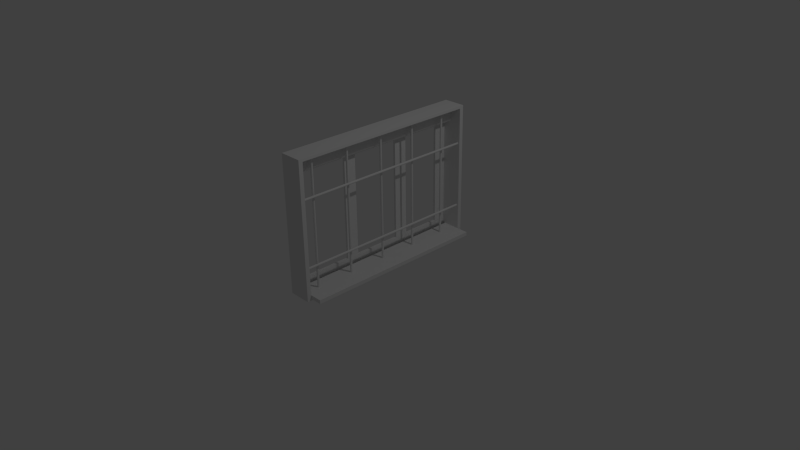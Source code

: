 # Source: window.blend  (saved by Blender 2.72.0; exported with 4.5.12 LTS)
import bpy
from mathutils import Matrix  # noqa: F401  (used for matrix-valued properties, if any)

bpy.ops.wm.read_factory_settings(use_empty=True)
scene = bpy.context.scene
scene.name = 'Scene'

# ---- collections
col_collection_1 = bpy.data.collections.new('Collection 1'); scene.collection.children.link(col_collection_1)

# ---- materials (node trees are filled in below, after node groups)
mat_bar = bpy.data.materials.new('Bar')
mat_bar.alpha_threshold = 0.0
mat_bar.use_transparent_shadow = False
mat_bar.roughness = 0.5

# ---- material node trees

# ---- world
world_world = bpy.data.worlds.new('World'); scene.world = world_world
world_world.color = (0.05088, 0.05088, 0.05088)
world_world.use_sun_shadow = False
world_world.sun_shadow_jitter_overblur = 0.0
world_world.cycles.sampling_method = 'MANUAL'
world_world.cycles.sample_map_resolution = 256

# ---- cameras
cam_camera = bpy.data.cameras.new('Camera')
cam_camera.clip_end = 100.0
cam_camera.lens = 35.0
cam_camera.sensor_width = 32.0
cam_camera.sensor_height = 18.0
cam_camera.ortho_scale = 7.314
cam_camera.dof.focus_distance = 0.0
cam_camera.dof.aperture_fstop = 128.0

# ---- lights
light_lamp = bpy.data.lights.new('Lamp', 'POINT')
light_lamp.transmission_factor = 0.0
light_lamp.cutoff_distance = 30.0
light_lamp.energy = 100.0
light_lamp.shadow_buffer_clip_start = 1.001
light_lamp.shadow_soft_size = 0.1
light_lamp.shadow_maximum_resolution = 0.006
light_lamp.use_absolute_resolution = True
light_lamp.cycles.use_multiple_importance_sampling = False

# ---- meshes
me_cube_002 = bpy.data.meshes.new('Cube.002')
me_cube_002.from_pydata([(-0.0008256, 1.25, 1.251), (-0.0008256, -1.25, 1.251), (0.002101, 1.25, 1.25), (0.002101, -1.25, 1.25), (0.004915, 1.25, 1.249), (0.004915, -1.25, 1.249), (0.007508, 1.25, 1.248), (0.007508, -1.25, 1.248), (0.009781, 1.25, 1.246), (0.009781, -1.25, 1.246), (0.01165, 1.25, 1.244), (0.01165, -1.25, 1.244), (0.01303, 1.25, 1.241), (0.01303, -1.25, 1.241), (0.01389, 1.25, 1.239), (0.01389, -1.25, 1.239), (0.01417, 1.25, 1.236), (0.01417, -1.25, 1.236), (0.01389, 1.25, 1.233), (0.01389, -1.25, 1.233), (0.01303, 1.25, 1.23), (0.01303, -1.25, 1.23), (0.01165, 1.25, 1.227), (0.01165, -1.25, 1.227), (0.009781, 1.25, 1.225), (0.009781, -1.25, 1.225), (0.007508, 1.25, 1.223), (0.007508, -1.25, 1.223), (0.004915, 1.25, 1.222), (0.004915, -1.25, 1.222), (0.002101, 1.25, 1.221), (0.002101, -1.25, 1.221), (-0.0008256, 1.25, 1.221), (-0.0008256, -1.25, 1.221), (-0.003752, 1.25, 1.221), (-0.003752, -1.25, 1.221), (-0.006566, 1.25, 1.222), (-0.006566, -1.25, 1.222), (-0.009159, 1.25, 1.223), (-0.009159, -1.25, 1.223), (-0.01143, 1.25, 1.225), (-0.01143, -1.25, 1.225), (-0.0133, 1.25, 1.227), (-0.0133, -1.25, 1.227), (-0.01468, 1.25, 1.23), (-0.01468, -1.25, 1.23), (-0.01554, 1.25, 1.233), (-0.01554, -1.25, 1.233), (-0.01583, 1.25, 1.236), (-0.01583, -1.25, 1.236), (-0.01554, 1.25, 1.239), (-0.01554, -1.25, 1.239), (-0.01468, 1.25, 1.241), (-0.01468, -1.25, 1.241), (-0.0133, 1.25, 1.244), (-0.0133, -1.25, 1.244), (-0.01143, 1.25, 1.246), (-0.01143, -1.25, 1.246), (-0.009159, 1.25, 1.248), (-0.009159, -1.25, 1.248), (-0.006566, 1.25, 1.249), (-0.006566, -1.25, 1.249), (-0.003752, 1.25, 1.25), (-0.003752, -1.25, 1.25), (-0.0008256, 1.25, 0.3755), (-0.0008256, -1.25, 0.3755), (0.002101, 1.25, 0.3752), (0.002101, -1.25, 0.3752), (0.004915, 1.25, 0.3743), (0.004915, -1.25, 0.3743), (0.007508, 1.25, 0.3729), (0.007508, -1.25, 0.3729), (0.009781, 1.25, 0.3711), (0.009781, -1.25, 0.3711), (0.01165, 1.25, 0.3688), (0.01165, -1.25, 0.3688), (0.01303, 1.25, 0.3662), (0.01303, -1.25, 0.3662), (0.01389, 1.25, 0.3634), (0.01389, -1.25, 0.3634), (0.01417, 1.25, 0.3605), (0.01417, -1.25, 0.3605), (0.01389, 1.25, 0.3575), (0.01389, -1.25, 0.3575), (0.01303, 1.25, 0.3547), (0.01303, -1.25, 0.3547), (0.01165, 1.25, 0.3521), (0.01165, -1.25, 0.3521), (0.009781, 1.25, 0.3499), (0.009781, -1.25, 0.3499), (0.007508, 1.25, 0.348), (0.007508, -1.25, 0.348), (0.004915, 1.25, 0.3466), (0.004915, -1.25, 0.3466), (0.002101, 1.25, 0.3458), (0.002101, -1.25, 0.3458), (-0.0008256, 1.25, 0.3455), (-0.0008256, -1.25, 0.3455), (-0.003752, 1.25, 0.3458), (-0.003752, -1.25, 0.3458), (-0.006566, 1.25, 0.3466), (-0.006566, -1.25, 0.3466), (-0.009159, 1.25, 0.348), (-0.009159, -1.25, 0.348), (-0.01143, 1.25, 0.3499), (-0.01143, -1.25, 0.3499), (-0.0133, 1.25, 0.3521), (-0.0133, -1.25, 0.3521), (-0.01468, 1.25, 0.3547), (-0.01468, -1.25, 0.3547), (-0.01554, 1.25, 0.3575), (-0.01554, -1.25, 0.3575), (-0.01583, 1.25, 0.3605), (-0.01583, -1.25, 0.3605), (-0.01554, 1.25, 0.3634), (-0.01554, -1.25, 0.3634), (-0.01468, 1.25, 0.3662), (-0.01468, -1.25, 0.3662), (-0.0133, 1.25, 0.3688), (-0.0133, -1.25, 0.3688), (-0.01143, 1.25, 0.3711), (-0.01143, -1.25, 0.3711), (-0.009159, 1.25, 0.3729), (-0.009159, -1.25, 0.3729), (-0.006566, 1.25, 0.3743), (-0.006566, -1.25, 0.3743), (-0.003752, 1.25, 0.3752), (-0.003752, -1.25, 0.3752), (-0.2, -1.25, -0.025), (-0.2, 1.25, -0.025), (0.2, 1.25, -0.025), (0.2, -1.25, -0.025), (-0.2, -1.25, 0.025), (-0.2, 1.25, 0.025), (0.2, 1.25, 0.025), (0.2, -1.25, 0.025), (-0.05599, 1.018, -0.0143), (-0.05599, 1.018, 1.736), (-0.05307, 1.018, -0.0143), (-0.05307, 1.018, 1.736), (-0.05025, 1.017, -0.0143), (-0.05025, 1.017, 1.736), (-0.04766, 1.015, -0.0143), (-0.04766, 1.015, 1.736), (-0.04538, 1.013, -0.0143), (-0.04538, 1.013, 1.736), (-0.04352, 1.011, -0.0143), (-0.04352, 1.011, 1.736), (-0.04213, 1.009, -0.0143), (-0.04213, 1.009, 1.736), (-0.04128, 1.006, -0.0143), (-0.04128, 1.006, 1.736), (-0.04099, 1.003, -0.0143), (-0.04099, 1.003, 1.736), (-0.04128, 0.9999, -0.0143), (-0.04128, 0.9999, 1.736), (-0.04213, 0.9971, -0.0143), (-0.04213, 0.9971, 1.736), (-0.04352, 0.9945, -0.0143), (-0.04352, 0.9945, 1.736), (-0.04538, 0.9922, -0.0143), (-0.04538, 0.9922, 1.736), (-0.04766, 0.9904, -0.0143), (-0.04766, 0.9904, 1.736), (-0.05025, 0.989, -0.0143), (-0.05025, 0.989, 1.736), (-0.05307, 0.9881, -0.0143), (-0.05307, 0.9881, 1.736), (-0.05599, 0.9878, -0.0143), (-0.05599, 0.9878, 1.736), (-0.05892, 0.9881, -0.0143), (-0.05892, 0.9881, 1.736), (-0.06173, 0.989, -0.0143), (-0.06173, 0.989, 1.736), (-0.06432, 0.9904, -0.0143), (-0.06432, 0.9904, 1.736), (-0.0666, 0.9922, -0.0143), (-0.0666, 0.9922, 1.736), (-0.06846, 0.9945, -0.0143), (-0.06846, 0.9945, 1.736), (-0.06985, 0.9971, -0.0143), (-0.06985, 0.9971, 1.736), (-0.0707, 0.9999, -0.0143), (-0.0707, 0.9999, 1.736), (-0.07099, 1.003, -0.0143), (-0.07099, 1.003, 1.736), (-0.0707, 1.006, -0.0143), (-0.0707, 1.006, 1.736), (-0.06985, 1.009, -0.0143), (-0.06985, 1.009, 1.736), (-0.06846, 1.011, -0.0143), (-0.06846, 1.011, 1.736), (-0.0666, 1.013, -0.0143), (-0.0666, 1.013, 1.736), (-0.06432, 1.015, -0.0143), (-0.06432, 1.015, 1.736), (-0.06173, 1.017, -0.0143), (-0.06173, 1.017, 1.736), (-0.05892, 1.018, -0.0143), (-0.05892, 1.018, 1.736), (-0.05599, -0.01281, -0.0143), (-0.05599, -0.01281, 1.736), (-0.05307, -0.0131, -0.0143), (-0.05307, -0.0131, 1.736), (-0.05025, -0.01395, -0.0143), (-0.05025, -0.01395, 1.736), (-0.04766, -0.01534, -0.0143), (-0.04766, -0.01534, 1.736), (-0.04538, -0.0172, -0.0143), (-0.04538, -0.0172, 1.736), (-0.04352, -0.01947, -0.0143), (-0.04352, -0.01947, 1.736), (-0.04213, -0.02207, -0.0143), (-0.04213, -0.02207, 1.736), (-0.04128, -0.02488, -0.0143), (-0.04128, -0.02488, 1.736), (-0.04099, -0.02781, -0.0143), (-0.04099, -0.02781, 1.736), (-0.04128, -0.03073, -0.0143), (-0.04128, -0.03073, 1.736), (-0.04213, -0.03355, -0.0143), (-0.04213, -0.03355, 1.736), (-0.04352, -0.03614, -0.0143), (-0.04352, -0.03614, 1.736), (-0.04538, -0.03841, -0.0143), (-0.04538, -0.03841, 1.736), (-0.04766, -0.04028, -0.0143), (-0.04766, -0.04028, 1.736), (-0.05025, -0.04167, -0.0143), (-0.05025, -0.04167, 1.736), (-0.05307, -0.04252, -0.0143), (-0.05307, -0.04252, 1.736), (-0.05599, -0.04281, -0.0143), (-0.05599, -0.04281, 1.736), (-0.05892, -0.04252, -0.0143), (-0.05892, -0.04252, 1.736), (-0.06173, -0.04167, -0.0143), (-0.06173, -0.04167, 1.736), (-0.06432, -0.04028, -0.0143), (-0.06432, -0.04028, 1.736), (-0.0666, -0.03841, -0.0143), (-0.0666, -0.03841, 1.736), (-0.06846, -0.03614, -0.0143), (-0.06846, -0.03614, 1.736), (-0.06985, -0.03355, -0.0143), (-0.06985, -0.03355, 1.736), (-0.0707, -0.03073, -0.0143), (-0.0707, -0.03073, 1.736), (-0.07099, -0.02781, -0.0143), (-0.07099, -0.02781, 1.736), (-0.0707, -0.02488, -0.0143), (-0.0707, -0.02488, 1.736), (-0.06985, -0.02207, -0.0143), (-0.06985, -0.02207, 1.736), (-0.06846, -0.01947, -0.0143), (-0.06846, -0.01947, 1.736), (-0.0666, -0.0172, -0.0143), (-0.0666, -0.0172, 1.736), (-0.06432, -0.01534, -0.0143), (-0.06432, -0.01534, 1.736), (-0.06173, -0.01395, -0.0143), (-0.06173, -0.01395, 1.736), (-0.05892, -0.0131, -0.0143), (-0.05892, -0.0131, 1.736), (-0.05599, 0.5026, -0.0143), (-0.05599, 0.5026, 1.736), (-0.05307, 0.5023, -0.0143), (-0.05307, 0.5023, 1.736), (-0.05025, 0.5014, -0.0143), (-0.05025, 0.5014, 1.736), (-0.04766, 0.5001, -0.0143), (-0.04766, 0.5001, 1.736), (-0.04538, 0.4982, -0.0143), (-0.04538, 0.4982, 1.736), (-0.04352, 0.4959, -0.0143), (-0.04352, 0.4959, 1.736), (-0.04213, 0.4933, -0.0143), (-0.04213, 0.4933, 1.736), (-0.04128, 0.4905, -0.0143), (-0.04128, 0.4905, 1.736), (-0.04099, 0.4876, -0.0143), (-0.04099, 0.4876, 1.736), (-0.04128, 0.4847, -0.0143), (-0.04128, 0.4847, 1.736), (-0.04213, 0.4818, -0.0143), (-0.04213, 0.4818, 1.736), (-0.04352, 0.4792, -0.0143), (-0.04352, 0.4792, 1.736), (-0.04538, 0.477, -0.0143), (-0.04538, 0.477, 1.736), (-0.04766, 0.4751, -0.0143), (-0.04766, 0.4751, 1.736), (-0.05025, 0.4737, -0.0143), (-0.05025, 0.4737, 1.736), (-0.05307, 0.4729, -0.0143), (-0.05307, 0.4729, 1.736), (-0.05599, 0.4726, -0.0143), (-0.05599, 0.4726, 1.736), (-0.05892, 0.4729, -0.0143), (-0.05892, 0.4729, 1.736), (-0.06173, 0.4737, -0.0143), (-0.06173, 0.4737, 1.736), (-0.06432, 0.4751, -0.0143), (-0.06432, 0.4751, 1.736), (-0.0666, 0.477, -0.0143), (-0.0666, 0.477, 1.736), (-0.06846, 0.4792, -0.0143), (-0.06846, 0.4792, 1.736), (-0.06985, 0.4818, -0.0143), (-0.06985, 0.4818, 1.736), (-0.0707, 0.4847, -0.0143), (-0.0707, 0.4847, 1.736), (-0.07099, 0.4876, -0.0143), (-0.07099, 0.4876, 1.736), (-0.0707, 0.4905, -0.0143), (-0.0707, 0.4905, 1.736), (-0.06985, 0.4933, -0.0143), (-0.06985, 0.4933, 1.736), (-0.06846, 0.4959, -0.0143), (-0.06846, 0.4959, 1.736), (-0.0666, 0.4982, -0.0143), (-0.0666, 0.4982, 1.736), (-0.06432, 0.5001, -0.0143), (-0.06432, 0.5001, 1.736), (-0.06173, 0.5014, -0.0143), (-0.06173, 0.5014, 1.736), (-0.05892, 0.5023, -0.0143), (-0.05892, 0.5023, 1.736), (-0.05599, -0.5353, -0.0143), (-0.05599, -0.5353, 1.736), (-0.05307, -0.5356, -0.0143), (-0.05307, -0.5356, 1.736), (-0.05025, -0.5364, -0.0143), (-0.05025, -0.5364, 1.736), (-0.04766, -0.5378, -0.0143), (-0.04766, -0.5378, 1.736), (-0.04538, -0.5397, -0.0143), (-0.04538, -0.5397, 1.736), (-0.04352, -0.542, -0.0143), (-0.04352, -0.542, 1.736), (-0.04213, -0.5446, -0.0143), (-0.04213, -0.5446, 1.736), (-0.04128, -0.5474, -0.0143), (-0.04128, -0.5474, 1.736), (-0.04099, -0.5503, -0.0143), (-0.04099, -0.5503, 1.736), (-0.04128, -0.5532, -0.0143), (-0.04128, -0.5532, 1.736), (-0.04213, -0.556, -0.0143), (-0.04213, -0.556, 1.736), (-0.04352, -0.5586, -0.0143), (-0.04352, -0.5586, 1.736), (-0.04538, -0.5609, -0.0143), (-0.04538, -0.5609, 1.736), (-0.04766, -0.5628, -0.0143), (-0.04766, -0.5628, 1.736), (-0.05025, -0.5642, -0.0143), (-0.05025, -0.5642, 1.736), (-0.05307, -0.565, -0.0143), (-0.05307, -0.565, 1.736), (-0.05599, -0.5653, -0.0143), (-0.05599, -0.5653, 1.736), (-0.05892, -0.565, -0.0143), (-0.05892, -0.565, 1.736), (-0.06173, -0.5642, -0.0143), (-0.06173, -0.5642, 1.736), (-0.06432, -0.5628, -0.0143), (-0.06432, -0.5628, 1.736), (-0.0666, -0.5609, -0.0143), (-0.0666, -0.5609, 1.736), (-0.06846, -0.5586, -0.0143), (-0.06846, -0.5586, 1.736), (-0.06985, -0.556, -0.0143), (-0.06985, -0.556, 1.736), (-0.0707, -0.5532, -0.0143), (-0.0707, -0.5532, 1.736), (-0.07099, -0.5503, -0.0143), (-0.07099, -0.5503, 1.736), (-0.0707, -0.5474, -0.0143), (-0.0707, -0.5474, 1.736), (-0.06985, -0.5446, -0.0143), (-0.06985, -0.5446, 1.736), (-0.06846, -0.542, -0.0143), (-0.06846, -0.542, 1.736), (-0.0666, -0.5397, -0.0143), (-0.0666, -0.5397, 1.736), (-0.06432, -0.5378, -0.0143), (-0.06432, -0.5378, 1.736), (-0.06173, -0.5364, -0.0143), (-0.06173, -0.5364, 1.736), (-0.05892, -0.5356, -0.0143), (-0.05892, -0.5356, 1.736), (-0.05599, -1.051, -0.0143), (-0.05599, -1.051, 1.736), (-0.05307, -1.051, -0.0143), (-0.05307, -1.051, 1.736), (-0.05025, -1.052, -0.0143), (-0.05025, -1.052, 1.736), (-0.04766, -1.053, -0.0143), (-0.04766, -1.053, 1.736), (-0.04538, -1.055, -0.0143), (-0.04538, -1.055, 1.736), (-0.04352, -1.057, -0.0143), (-0.04352, -1.057, 1.736), (-0.04213, -1.06, -0.0143), (-0.04213, -1.06, 1.736), (-0.04128, -1.063, -0.0143), (-0.04128, -1.063, 1.736), (-0.04099, -1.066, -0.0143), (-0.04099, -1.066, 1.736), (-0.04128, -1.069, -0.0143), (-0.04128, -1.069, 1.736), (-0.04213, -1.071, -0.0143), (-0.04213, -1.071, 1.736), (-0.04352, -1.074, -0.0143), (-0.04352, -1.074, 1.736), (-0.04538, -1.076, -0.0143), (-0.04538, -1.076, 1.736), (-0.04766, -1.078, -0.0143), (-0.04766, -1.078, 1.736), (-0.05025, -1.08, -0.0143), (-0.05025, -1.08, 1.736), (-0.05307, -1.08, -0.0143), (-0.05307, -1.08, 1.736), (-0.05599, -1.081, -0.0143), (-0.05599, -1.081, 1.736), (-0.05892, -1.08, -0.0143), (-0.05892, -1.08, 1.736), (-0.06173, -1.08, -0.0143), (-0.06173, -1.08, 1.736), (-0.06432, -1.078, -0.0143), (-0.06432, -1.078, 1.736), (-0.0666, -1.076, -0.0143), (-0.0666, -1.076, 1.736), (-0.06846, -1.074, -0.0143), (-0.06846, -1.074, 1.736), (-0.06985, -1.071, -0.0143), (-0.06985, -1.071, 1.736), (-0.0707, -1.069, -0.0143), (-0.0707, -1.069, 1.736), (-0.07099, -1.066, -0.0143), (-0.07099, -1.066, 1.736), (-0.0707, -1.063, -0.0143), (-0.0707, -1.063, 1.736), (-0.06985, -1.06, -0.0143), (-0.06985, -1.06, 1.736), (-0.06846, -1.057, -0.0143), (-0.06846, -1.057, 1.736), (-0.0666, -1.055, -0.0143), (-0.0666, -1.055, 1.736), (-0.06432, -1.053, -0.0143), (-0.06432, -1.053, 1.736), (-0.06173, -1.052, -0.0143), (-0.06173, -1.052, 1.736), (-0.05892, -1.051, -0.0143), (-0.05892, -1.051, 1.736), (-0.2691, -1.25, 1.486), (-0.2691, 1.25, 1.486), (-0.2691, -1.25, 1.736), (-0.2691, 1.25, 1.736), (-0.1191, 1.25, 1.736), (-0.1191, -1.25, 1.736), (-0.1191, 1.25, 1.591), (-0.1826, 1.25, 1.486), (-0.1203, 1.25, 1.571), (-0.1239, 1.25, 1.551), (-0.1298, 1.25, 1.533), (-0.1377, 1.25, 1.517), (-0.1473, 1.25, 1.504), (-0.1583, 1.25, 1.494), (-0.1702, 1.25, 1.488), (-0.1826, -1.25, 1.486), (-0.1191, -1.25, 1.591), (-0.1702, -1.25, 1.488), (-0.1583, -1.25, 1.494), (-0.1473, -1.25, 1.504), (-0.1377, -1.25, 1.517), (-0.1298, -1.25, 1.533), (-0.1239, -1.25, 1.551), (-0.1203, -1.25, 1.571), (-0.2641, -1.25, -0.0143), (-0.2641, 1.25, -0.0143), (-0.2641, -1.25, 1.713), (-0.2641, 1.25, 1.713), (-0.2641, -1.071, -0.0143), (-0.2641, -1.071, 1.713), (-0.2641, -0.4471, -0.0143), (-0.2641, -0.4471, 1.713), (-0.2641, -0.2816, -0.0143), (-0.2641, -0.2816, 1.713), (-0.2641, 0.3703, -0.0143), (-0.2641, 0.3703, 1.713), (-0.2641, 0.5493, -0.0143), (-0.2641, 0.5493, 1.713), (-0.2641, 1.084, -0.0143), (-0.2641, 1.084, 1.713), (-0.2641, 1.25, 0.1049), (-0.2641, -1.25, 0.1049), (-0.2641, -1.071, 0.1049), (-0.2641, -0.4471, 0.1049), (-0.2641, -0.2816, 0.1049), (-0.2641, 0.3703, 0.1049), (-0.2641, 0.5493, 0.1049), (-0.2641, 1.084, 0.1049), (-0.2641, -1.071, 1.594), (-0.2641, -0.4471, 1.594), (-0.2641, -0.2816, 1.594), (-0.2641, 0.3703, 1.594), (-0.2641, 0.5493, 1.594), (-0.2641, 1.084, 1.594), (-0.2641, 1.25, 1.594), (-0.2641, -1.25, 1.594), (0.2346, -0.7583, 0.9256), (0.2324, -0.7524, 0.878), (-0.2342, -1.25, -0.0143), (-0.2342, 1.25, -0.0143), (-0.2342, -1.25, 1.713), (-0.2342, 1.25, 1.713), (-0.2342, -1.071, -0.0143), (-0.2342, -1.071, 1.713), (-0.2342, -0.4471, -0.0143), (-0.2342, -0.4471, 1.713), (-0.2342, -0.2816, -0.0143), (-0.2342, -0.2816, 1.713), (-0.2342, 0.3703, -0.0143), (-0.2342, 0.3703, 1.713), (-0.2342, 0.5493, -0.0143), (-0.2342, 0.5493, 1.713), (-0.2342, 1.084, -0.0143), (-0.2342, 1.084, 1.713), (-0.2342, 1.25, 0.1049), (-0.2342, -1.25, 0.1049), (-0.2342, -1.071, 0.1049), (-0.2342, -0.4471, 0.1049), (-0.2342, -0.2816, 0.1049), (-0.2342, 0.3703, 0.1049), (-0.2342, 0.5493, 0.1049), (-0.2342, 1.084, 0.1049), (-0.2342, -1.071, 1.594), (-0.2342, -0.4471, 1.594), (-0.2342, -0.2816, 1.594), (-0.2342, 0.3703, 1.594), (-0.2342, 0.5493, 1.594), (-0.2342, 1.084, 1.594), (-0.2342, 1.25, 1.594), (-0.2342, -1.25, 1.594), (0.0359, -1.25, -0.0143), (0.0359, 1.25, -0.0143), (0.0359, -1.25, 1.713), (0.0359, 1.25, 1.713), (0.0359, -1.071, -0.0143), (0.0359, -1.071, 1.713), (0.0359, -0.4471, -0.0143), (0.0359, -0.4471, 1.713), (0.0359, -0.2816, -0.0143), (0.0359, -0.2816, 1.713), (0.0359, 0.3703, -0.0143), (0.0359, 0.3703, 1.713), (0.0359, 0.5493, -0.0143), (0.0359, 0.5493, 1.713), (0.0359, 1.084, -0.0143), (0.0359, 1.084, 1.713), (0.0359, 1.25, 0.1049), (0.0359, -1.25, 0.1049), (0.0359, 1.25, 1.594), (0.0359, -1.25, 1.594), (0.0359, -1.305, -0.04841), (0.0359, 1.305, -0.04841), (0.0359, -1.305, 1.748), (0.0359, 1.305, 1.748), (0.0359, -1.118, -0.04841), (0.0359, -1.118, 1.748), (0.0359, -0.4667, -0.04841), (0.0359, -0.4667, 1.748), (0.0359, -0.2939, -0.04841), (0.0359, -0.2939, 1.748), (0.0359, 0.3865, -0.04841), (0.0359, 0.3865, 1.748), (0.0359, 0.5733, -0.04841), (0.0359, 0.5733, 1.748), (0.0359, 1.132, -0.04841), (0.0359, 1.132, 1.748), (0.0359, 1.305, 0.076), (0.0359, -1.305, 0.076), (0.0359, 1.305, 1.623), (0.0359, -1.305, 1.623), (-0.2641, -1.305, -0.04841), (-0.2641, 1.305, -0.04841), (-0.2641, -1.305, 1.748), (-0.2641, 1.305, 1.748), (-0.2641, -1.118, -0.04841), (-0.2641, -1.118, 1.748), (-0.2641, -0.4666, -0.04841), (-0.2641, -0.4666, 1.748), (-0.2641, -0.2938, -0.04841), (-0.2641, -0.2938, 1.748), (-0.2641, 0.3866, -0.04841), (-0.2641, 0.3866, 1.748), (-0.2641, 0.5734, -0.04841), (-0.2641, 0.5734, 1.748), (-0.2641, 1.132, -0.04841), (-0.2641, 1.132, 1.748), (-0.2641, 1.305, 0.076), (-0.2641, -1.305, 0.076), (-0.2641, 1.305, 1.623), (-0.2641, -1.305, 1.623)], [(512, 513)], [(0, 1, 3, 2), (2, 3, 5, 4), (4, 5, 7, 6), (6, 7, 9, 8), (8, 9, 11, 10), (10, 11, 13, 12), (12, 13, 15, 14), (14, 15, 17, 16), (16, 17, 19, 18), (18, 19, 21, 20), (20, 21, 23, 22), (22, 23, 25, 24), (24, 25, 27, 26), (26, 27, 29, 28), (28, 29, 31, 30), (30, 31, 33, 32), (32, 33, 35, 34), (34, 35, 37, 36), (36, 37, 39, 38), (38, 39, 41, 40), (40, 41, 43, 42), (42, 43, 45, 44), (44, 45, 47, 46), (46, 47, 49, 48), (48, 49, 51, 50), (50, 51, 53, 52), (52, 53, 55, 54), (54, 55, 57, 56), (56, 57, 59, 58), (58, 59, 61, 60), (3, 1, 63, 61, 59, 57, 55, 53, 51, 49, 47, 45, 43, 41, 39, 37, 35, 33, 31, 29, 27, 25, 23, 21, 19, 17, 15, 13, 11, 9, 7, 5), (62, 63, 1, 0), (60, 61, 63, 62), (0, 2, 4, 6, 8, 10, 12, 14, 16, 18, 20, 22, 24, 26, 28, 30, 32, 34, 36, 38, 40, 42, 44, 46, 48, 50, 52, 54, 56, 58, 60, 62), (64, 65, 67, 66), (66, 67, 69, 68), (68, 69, 71, 70), (70, 71, 73, 72), (72, 73, 75, 74), (74, 75, 77, 76), (76, 77, 79, 78), (78, 79, 81, 80), (80, 81, 83, 82), (82, 83, 85, 84), (84, 85, 87, 86), (86, 87, 89, 88), (88, 89, 91, 90), (90, 91, 93, 92), (92, 93, 95, 94), (94, 95, 97, 96), (96, 97, 99, 98), (98, 99, 101, 100), (100, 101, 103, 102), (102, 103, 105, 104), (104, 105, 107, 106), (106, 107, 109, 108), (108, 109, 111, 110), (110, 111, 113, 112), (112, 113, 115, 114), (114, 115, 117, 116), (116, 117, 119, 118), (118, 119, 121, 120), (120, 121, 123, 122), (122, 123, 125, 124), (67, 65, 127, 125, 123, 121, 119, 117, 115, 113, 111, 109, 107, 105, 103, 101, 99, 97, 95, 93, 91, 89, 87, 85, 83, 81, 79, 77, 75, 73, 71, 69), (126, 127, 65, 64), (124, 125, 127, 126), (64, 66, 68, 70, 72, 74, 76, 78, 80, 82, 84, 86, 88, 90, 92, 94, 96, 98, 100, 102, 104, 106, 108, 110, 112, 114, 116, 118, 120, 122, 124, 126), (132, 133, 129, 128), (133, 134, 130, 129), (134, 135, 131, 130), (135, 132, 128, 131), (128, 129, 130, 131), (135, 134, 133, 132), (136, 137, 139, 138), (138, 139, 141, 140), (140, 141, 143, 142), (142, 143, 145, 144), (144, 145, 147, 146), (146, 147, 149, 148), (148, 149, 151, 150), (150, 151, 153, 152), (152, 153, 155, 154), (154, 155, 157, 156), (156, 157, 159, 158), (158, 159, 161, 160), (160, 161, 163, 162), (162, 163, 165, 164), (164, 165, 167, 166), (166, 167, 169, 168), (168, 169, 171, 170), (170, 171, 173, 172), (172, 173, 175, 174), (174, 175, 177, 176), (176, 177, 179, 178), (178, 179, 181, 180), (180, 181, 183, 182), (182, 183, 185, 184), (184, 185, 187, 186), (186, 187, 189, 188), (188, 189, 191, 190), (190, 191, 193, 192), (192, 193, 195, 194), (194, 195, 197, 196), (139, 137, 199, 197, 195, 193, 191, 189, 187, 185, 183, 181, 179, 177, 175, 173, 171, 169, 167, 165, 163, 161, 159, 157, 155, 153, 151, 149, 147, 145, 143, 141), (198, 199, 137, 136), (196, 197, 199, 198), (136, 138, 140, 142, 144, 146, 148, 150, 152, 154, 156, 158, 160, 162, 164, 166, 168, 170, 172, 174, 176, 178, 180, 182, 184, 186, 188, 190, 192, 194, 196, 198), (200, 201, 203, 202), (202, 203, 205, 204), (204, 205, 207, 206), (206, 207, 209, 208), (208, 209, 211, 210), (210, 211, 213, 212), (212, 213, 215, 214), (214, 215, 217, 216), (216, 217, 219, 218), (218, 219, 221, 220), (220, 221, 223, 222), (222, 223, 225, 224), (224, 225, 227, 226), (226, 227, 229, 228), (228, 229, 231, 230), (230, 231, 233, 232), (232, 233, 235, 234), (234, 235, 237, 236), (236, 237, 239, 238), (238, 239, 241, 240), (240, 241, 243, 242), (242, 243, 245, 244), (244, 245, 247, 246), (246, 247, 249, 248), (248, 249, 251, 250), (250, 251, 253, 252), (252, 253, 255, 254), (254, 255, 257, 256), (256, 257, 259, 258), (258, 259, 261, 260), (203, 201, 263, 261, 259, 257, 255, 253, 251, 249, 247, 245, 243, 241, 239, 237, 235, 233, 231, 229, 227, 225, 223, 221, 219, 217, 215, 213, 211, 209, 207, 205), (262, 263, 201, 200), (260, 261, 263, 262), (200, 202, 204, 206, 208, 210, 212, 214, 216, 218, 220, 222, 224, 226, 228, 230, 232, 234, 236, 238, 240, 242, 244, 246, 248, 250, 252, 254, 256, 258, 260, 262), (264, 265, 267, 266), (266, 267, 269, 268), (268, 269, 271, 270), (270, 271, 273, 272), (272, 273, 275, 274), (274, 275, 277, 276), (276, 277, 279, 278), (278, 279, 281, 280), (280, 281, 283, 282), (282, 283, 285, 284), (284, 285, 287, 286), (286, 287, 289, 288), (288, 289, 291, 290), (290, 291, 293, 292), (292, 293, 295, 294), (294, 295, 297, 296), (296, 297, 299, 298), (298, 299, 301, 300), (300, 301, 303, 302), (302, 303, 305, 304), (304, 305, 307, 306), (306, 307, 309, 308), (308, 309, 311, 310), (310, 311, 313, 312), (312, 313, 315, 314), (314, 315, 317, 316), (316, 317, 319, 318), (318, 319, 321, 320), (320, 321, 323, 322), (322, 323, 325, 324), (267, 265, 327, 325, 323, 321, 319, 317, 315, 313, 311, 309, 307, 305, 303, 301, 299, 297, 295, 293, 291, 289, 287, 285, 283, 281, 279, 277, 275, 273, 271, 269), (326, 327, 265, 264), (324, 325, 327, 326), (264, 266, 268, 270, 272, 274, 276, 278, 280, 282, 284, 286, 288, 290, 292, 294, 296, 298, 300, 302, 304, 306, 308, 310, 312, 314, 316, 318, 320, 322, 324, 326), (328, 329, 331, 330), (330, 331, 333, 332), (332, 333, 335, 334), (334, 335, 337, 336), (336, 337, 339, 338), (338, 339, 341, 340), (340, 341, 343, 342), (342, 343, 345, 344), (344, 345, 347, 346), (346, 347, 349, 348), (348, 349, 351, 350), (350, 351, 353, 352), (352, 353, 355, 354), (354, 355, 357, 356), (356, 357, 359, 358), (358, 359, 361, 360), (360, 361, 363, 362), (362, 363, 365, 364), (364, 365, 367, 366), (366, 367, 369, 368), (368, 369, 371, 370), (370, 371, 373, 372), (372, 373, 375, 374), (374, 375, 377, 376), (376, 377, 379, 378), (378, 379, 381, 380), (380, 381, 383, 382), (382, 383, 385, 384), (384, 385, 387, 386), (386, 387, 389, 388), (331, 329, 391, 389, 387, 385, 383, 381, 379, 377, 375, 373, 371, 369, 367, 365, 363, 361, 359, 357, 355, 353, 351, 349, 347, 345, 343, 341, 339, 337, 335, 333), (390, 391, 329, 328), (388, 389, 391, 390), (328, 330, 332, 334, 336, 338, 340, 342, 344, 346, 348, 350, 352, 354, 356, 358, 360, 362, 364, 366, 368, 370, 372, 374, 376, 378, 380, 382, 384, 386, 388, 390), (392, 393, 395, 394), (394, 395, 397, 396), (396, 397, 399, 398), (398, 399, 401, 400), (400, 401, 403, 402), (402, 403, 405, 404), (404, 405, 407, 406), (406, 407, 409, 408), (408, 409, 411, 410), (410, 411, 413, 412), (412, 413, 415, 414), (414, 415, 417, 416), (416, 417, 419, 418), (418, 419, 421, 420), (420, 421, 423, 422), (422, 423, 425, 424), (424, 425, 427, 426), (426, 427, 429, 428), (428, 429, 431, 430), (430, 431, 433, 432), (432, 433, 435, 434), (434, 435, 437, 436), (436, 437, 439, 438), (438, 439, 441, 440), (440, 441, 443, 442), (442, 443, 445, 444), (444, 445, 447, 446), (446, 447, 449, 448), (448, 449, 451, 450), (450, 451, 453, 452), (395, 393, 455, 453, 451, 449, 447, 445, 443, 441, 439, 437, 435, 433, 431, 429, 427, 425, 423, 421, 419, 417, 415, 413, 411, 409, 407, 405, 403, 401, 399, 397), (454, 455, 393, 392), (452, 453, 455, 454), (392, 394, 396, 398, 400, 402, 404, 406, 408, 410, 412, 414, 416, 418, 420, 422, 424, 426, 428, 430, 432, 434, 436, 438, 440, 442, 444, 446, 448, 450, 452, 454), (458, 459, 457, 456), (456, 457, 463, 471), (459, 460, 462, 464, 465, 466, 467, 468, 469, 470, 463, 457), (461, 458, 456, 471, 473, 474, 475, 476, 477, 478, 479, 472), (461, 460, 459, 458), (471, 463, 470, 473), (473, 470, 469, 474), (474, 469, 468, 475), (475, 468, 467, 476), (476, 467, 466, 477), (477, 466, 465, 478), (478, 465, 464, 479), (479, 464, 462, 472), (460, 461, 472, 462), (509, 495, 483, 510), (511, 482, 485, 504), (504, 485, 487, 505), (505, 487, 489, 506), (506, 489, 491, 507), (507, 491, 493, 508), (508, 493, 495, 509), (494, 503, 496, 481), (480, 497, 498, 484), (484, 498, 499, 486), (486, 499, 500, 488), (488, 500, 501, 490), (490, 501, 502, 492), (492, 502, 503, 494), (503, 509, 510, 496), (497, 511, 504, 498), (499, 505, 506, 500), (501, 507, 508, 502), (543, 544, 517, 529), (545, 538, 519, 516), (538, 539, 521, 519), (539, 540, 523, 521), (540, 541, 525, 523), (541, 542, 527, 525), (542, 543, 529, 527), (528, 515, 530, 537), (514, 518, 532, 531), (518, 520, 533, 532), (520, 522, 534, 533), (522, 524, 535, 534), (524, 526, 536, 535), (526, 528, 537, 536), (537, 530, 544, 543), (531, 532, 538, 545), (533, 534, 540, 539), (535, 536, 542, 541), (482, 511, 545, 516), (496, 510, 544, 530), (494, 481, 515, 528), (489, 487, 521, 523), (509, 503, 537, 543), (495, 493, 527, 529), (508, 509, 543, 542), (507, 501, 535, 541), (484, 486, 520, 518), (506, 507, 541, 540), (505, 499, 533, 539), (485, 482, 516, 519), (490, 492, 526, 524), (504, 505, 539, 538), (503, 502, 536, 537), (497, 480, 514, 531), (491, 489, 523, 525), (501, 500, 534, 535), (511, 497, 531, 545), (483, 495, 529, 517), (510, 483, 517, 544), (499, 498, 532, 533), (486, 488, 522, 520), (502, 508, 542, 536), (487, 485, 519, 521), (492, 494, 528, 526), (500, 506, 540, 534), (493, 491, 525, 527), (498, 504, 538, 532), (480, 484, 518, 514), (481, 496, 530, 515), (488, 490, 524, 522), (514, 518, 550, 546), (515, 530, 562, 547), (522, 524, 556, 554), (516, 545, 565, 548), (530, 544, 564, 562), (528, 515, 547, 560), (523, 521, 553, 555), (529, 527, 559, 561), (518, 520, 552, 550), (519, 516, 548, 551), (524, 526, 558, 556), (531, 514, 546, 563), (525, 523, 555, 557), (545, 531, 563, 565), (517, 529, 561, 549), (544, 517, 549, 564), (520, 522, 554, 552), (521, 519, 551, 553), (526, 528, 560, 558), (527, 525, 557, 559), (571, 591, 588, 568), (589, 601, 599, 597, 595, 593, 591, 571, 573, 575, 577, 579, 581, 569), (582, 602, 604, 589, 569, 584), (567, 587, 602, 582), (583, 585, 568, 588, 605, 603), (566, 583, 603, 586), (587, 567, 580, 578, 576, 574, 572, 570, 566, 586, 590, 592, 594, 596, 598, 600), (546, 563, 565, 548, 568, 585, 583, 566), (561, 559, 557, 555, 553, 551, 548, 568, 571, 573, 575, 577, 579, 581, 569, 549), (547, 567, 582, 584, 569, 549, 564, 562), (560, 547, 567, 580, 578, 576, 574, 572, 570, 566, 546, 550, 552, 554, 556, 558)])
me_cube_002.materials.append(mat_bar)
me_cube_002.use_remesh_preserve_volume = False
me_cube_002.use_remesh_preserve_attributes = False
me_cube_002.use_mirror_vertex_groups = False
me_cube_002.update()

# ---- objects
ob_window = bpy.data.objects.new('Window', me_cube_002)
ob_lamp = bpy.data.objects.new('Lamp', light_lamp)
ob_camera = bpy.data.objects.new('Camera', cam_camera)

# ---- transforms, parenting, visibility, modifiers, constraints
ob_window.location = (0.2641, 0.0, 0.0143)
ob_window.lineart.crease_threshold = 0.0
ob_lamp.location = (4.076, 1.005, 5.904)
ob_lamp.rotation_euler = (0.6503, 0.05522, 1.866)
ob_lamp.lock_rotations_4d = False
ob_lamp.empty_display_type = 'ARROWS'
ob_lamp.color = (0.0, 0.0, 0.0, 0.0)
ob_lamp.lineart.crease_threshold = 0.0
ob_camera.location = (7.481, -6.508, 5.344)
ob_camera.rotation_euler = (1.109, 0.01082, 0.8149)
ob_camera.lock_rotations_4d = False
ob_camera.empty_display_type = 'ARROWS'
ob_camera.color = (0.0, 0.0, 0.0, 0.0)
ob_camera.display_type = 'WIRE'
ob_camera.lineart.crease_threshold = 0.0

# ---- collection membership
col_collection_1.objects.link(ob_window)
col_collection_1.objects.link(ob_lamp)
col_collection_1.objects.link(ob_camera)

# ---- scene / render settings (as saved in the file)
scene.camera = ob_camera
scene.frame_start = 1; scene.frame_end = 250; scene.frame_set(1)
scene.render.engine = 'BLENDER_EEVEE_NEXT'
scene.render.resolution_percentage = 50
scene.render.dither_intensity = 0.0
scene.cycles.use_denoising = False
scene.cycles.samples = 10
scene.cycles.sampling_pattern = 'TABULATED_SOBOL'
scene.cycles.light_sampling_threshold = 0.0
scene.cycles.use_adaptive_sampling = False
scene.cycles.use_light_tree = False
scene.cycles.blur_glossy = 0.0
scene.cycles.pixel_filter_type = 'GAUSSIAN'
scene.cycles.sample_clamp_indirect = 0.0
scene.view_settings.view_transform = 'Standard'
bpy.context.view_layer.update()
